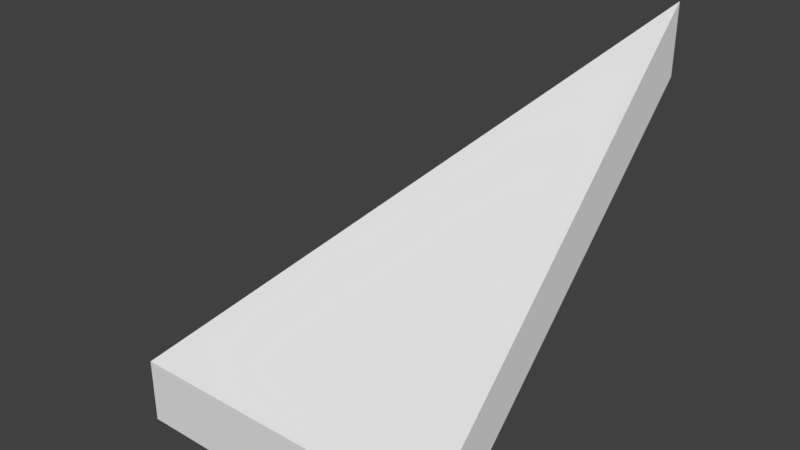# Source: RoofTurnOutside_1x1x1.2.blend  (saved by Blender 2.79.0; exported with 4.5.12 LTS)
import bpy
from mathutils import Matrix  # noqa: F401  (used for matrix-valued properties, if any)

bpy.ops.wm.read_factory_settings(use_empty=True)
scene = bpy.context.scene
scene.name = 'Scene'

# ---- collections
col_collection_1 = bpy.data.collections.new('Collection 1'); scene.collection.children.link(col_collection_1)

# ---- world
world_world = bpy.data.worlds.new('World'); scene.world = world_world
world_world.color = (0.05088, 0.05088, 0.05088)
world_world.use_sun_shadow = False
world_world.sun_shadow_jitter_overblur = 0.0
world_world.cycles.sampling_method = 'MANUAL'

# ---- meshes
me_roofturnoutside_1x1x1_2_a = bpy.data.meshes.new('RoofTurnOutside_1x1x1.2_A')
me_roofturnoutside_1x1x1_2_a.from_pydata([(0.0, 0.0, 0.0), (0.0, 0.0, 0.2), (0.0, 1.0, 0.0), (0.0, 1.0, 0.2), (1.0, 0.0, 0.0), (1.0, 0.0, 0.2), (1.0, 1.0, 1.0), (1.0, 1.0, 1.2)], [], [(0, 1, 3, 2), (2, 3, 7, 6), (6, 7, 5, 4), (4, 5, 1, 0), (3, 1, 7), (7, 1, 5), (4, 0, 6), (2, 6, 0)])
me_roofturnoutside_1x1x1_2_a.use_remesh_preserve_volume = False
me_roofturnoutside_1x1x1_2_a.use_remesh_preserve_attributes = False
me_roofturnoutside_1x1x1_2_a.use_mirror_vertex_groups = False
me_roofturnoutside_1x1x1_2_a.update()

# ---- objects
ob_roofturnoutside_1x1x1_2 = bpy.data.objects.new('RoofTurnOutside_1x1x1.2', me_roofturnoutside_1x1x1_2_a)

# ---- transforms, parenting, visibility, modifiers, constraints
ob_roofturnoutside_1x1x1_2.location = (0.0, 0.0, 0.0)
ob_roofturnoutside_1x1x1_2.lineart.crease_threshold = 0.0

# ---- collection membership
col_collection_1.objects.link(ob_roofturnoutside_1x1x1_2)

# ---- scene / render settings (as saved in the file)
scene.frame_start = 1; scene.frame_end = 250; scene.frame_set(1)
scene.render.engine = 'BLENDER_EEVEE_NEXT'
scene.render.resolution_percentage = 50
scene.render.dither_intensity = 0.0
scene.cycles.use_denoising = False
scene.cycles.samples = 128
scene.cycles.sampling_pattern = 'TABULATED_SOBOL'
scene.cycles.use_adaptive_sampling = False
scene.cycles.use_light_tree = False
scene.cycles.blur_glossy = 0.0
scene.cycles.sample_clamp_indirect = 0.0
scene.view_settings.view_transform = 'Standard'
bpy.context.view_layer.update()

# ---- added for rendering (the .blend has no active camera and no usable light): camera, sun
cam_auto = bpy.data.cameras.new('AutoCamera')
cam_auto.lens = 50.0
cam_auto.sensor_width = 36.0
cam_auto.clip_end = 1000.0
ob_auto_camera = bpy.data.objects.new('AutoCamera', cam_auto)
scene.collection.objects.link(ob_auto_camera)
ob_auto_camera.location = (2.21604, -1.55924, 1.97283)
ob_auto_camera.rotation_euler = (1.09748, -7.21219e-08, 0.694738)
scene.camera = ob_auto_camera
light_auto_sun = bpy.data.lights.new('AutoSun', 'SUN')
light_auto_sun.energy = 3.0
light_auto_sun.angle = 0.0523599
ob_auto_sun = bpy.data.objects.new('AutoSun', light_auto_sun)
scene.collection.objects.link(ob_auto_sun)
ob_auto_sun.rotation_euler = (0.872665, 0.174533, 0.523599)
bpy.context.view_layer.update()
